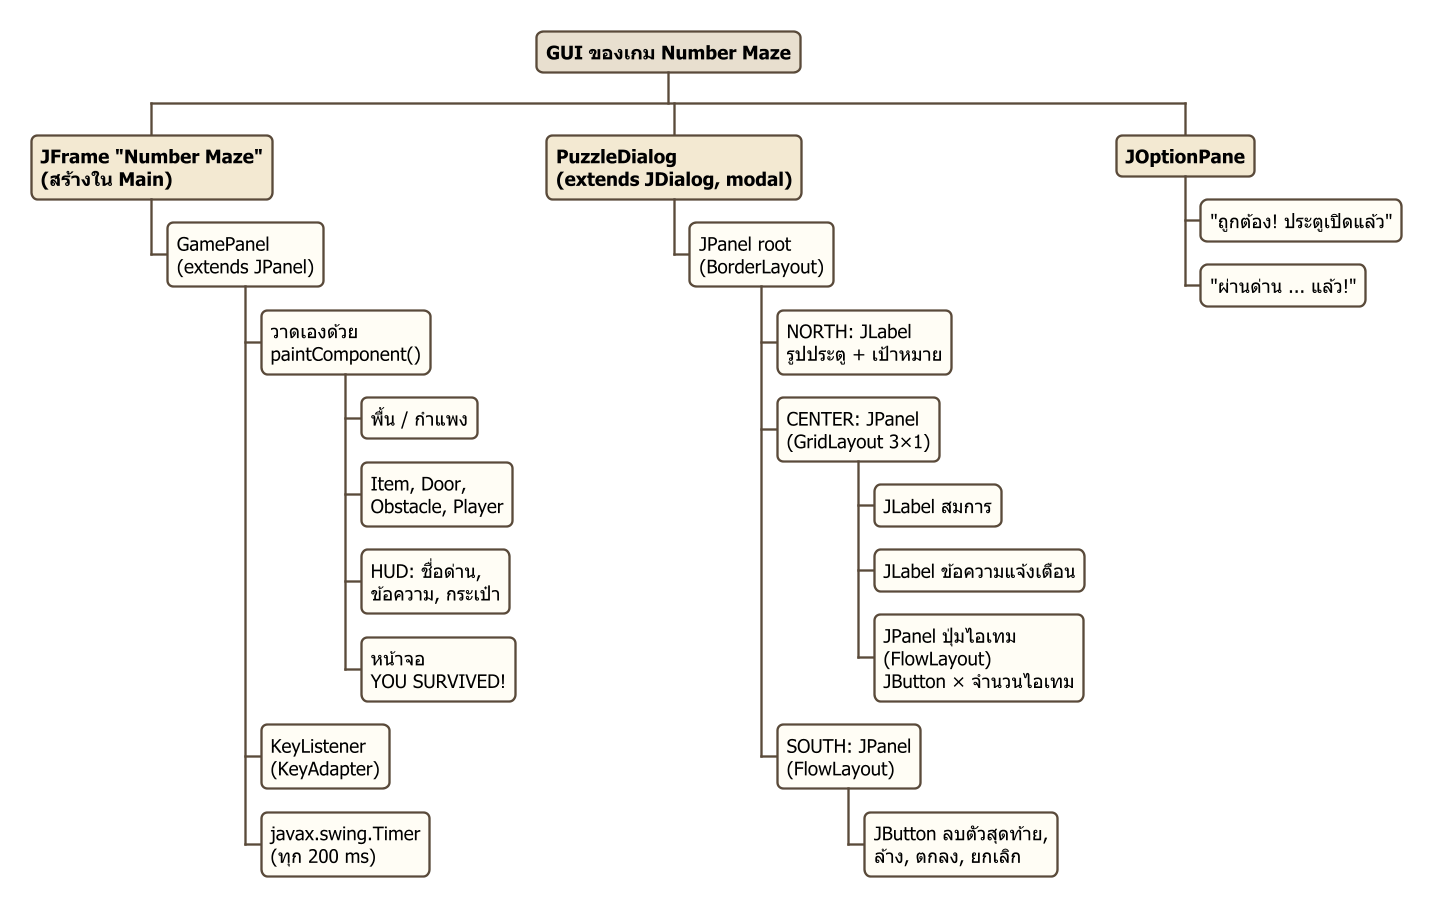

The diagram above was rendered by PlantUML. Its source (embedded in the PNG):
@startwbs gui-components
' โครงสร้าง Component ของ GUI ในเกม
skinparam dpi 150
skinparam defaultFontName Tahoma
skinparam defaultFontSize 12
skinparam shadowing false
<style>
wbsDiagram {
  node { BackgroundColor #FFFDF5; LineColor #5A4A3A; RoundCorner 8; Padding 6 }
  arrow { LineColor #5A4A3A }
  :depth(0) { BackgroundColor #E8DFCF; FontStyle bold }
  :depth(1) { BackgroundColor #F3E9D2; FontStyle bold }
}
</style>
* GUI ของเกม Number Maze
** JFrame "Number Maze"\n(สร้างใน Main)
*** GamePanel\n(extends JPanel)
**** วาดเองด้วย\npaintComponent()
***** พื้น / กำแพง
***** Item, Door,\nObstacle, Player
***** HUD: ชื่อด่าน,\nข้อความ, กระเป๋า
***** หน้าจอ\nYOU SURVIVED!
**** KeyListener\n(KeyAdapter)
**** javax.swing.Timer\n(ทุก 200 ms)
** PuzzleDialog\n(extends JDialog, modal)
*** JPanel root\n(BorderLayout)
**** NORTH: JLabel\nรูปประตู + เป้าหมาย
**** CENTER: JPanel\n(GridLayout 3×1)
***** JLabel สมการ
***** JLabel ข้อความแจ้งเตือน
***** JPanel ปุ่มไอเทม\n(FlowLayout)\nJButton × จำนวนไอเทม
**** SOUTH: JPanel\n(FlowLayout)
***** JButton ลบตัวสุดท้าย,\nล้าง, ตกลง, ยกเลิก
** JOptionPane
*** "ถูกต้อง! ประตูเปิดแล้ว"
*** "ผ่านด่าน ... แล้ว!"
@endwbs